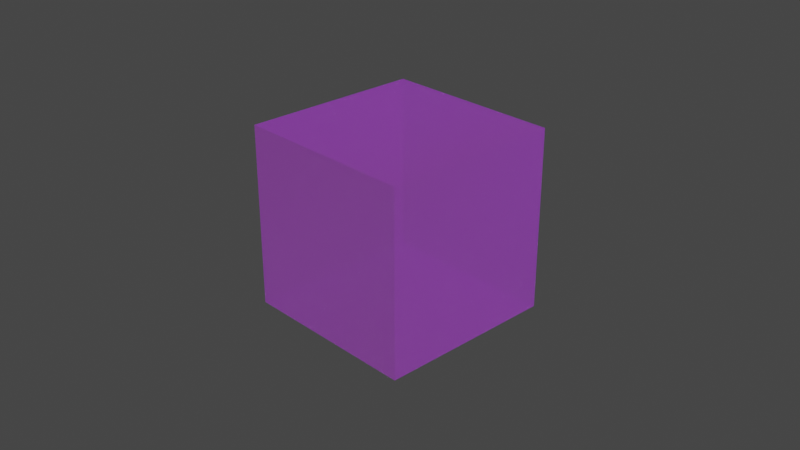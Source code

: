 # Source: 32_webp_mode_auto_with_fallback_and_create_webp.blend  (saved by Blender 4.0.25; exported with 4.5.12 LTS)
import bpy
from mathutils import Matrix  # noqa: F401  (used for matrix-valued properties, if any)

bpy.ops.wm.read_factory_settings(use_empty=True)
scene = bpy.context.scene
scene.name = 'Scene'

# ---- collections
col_collection = bpy.data.collections.new('Collection'); scene.collection.children.link(col_collection)

# ---- images (referenced by path relative to the original .blend; pixels are not part of the script)
import os
ASSET_DIR = os.environ.get("B2B_ASSET_DIR", "")  # directory of the original .blend (textures are referenced by path, not embedded)
HERE = os.path.dirname(os.path.abspath(__file__))  # packed textures are extracted next to this script under _unpacked/

def load_image(name, relpath, width, height, colorspace="sRGB"):
    """Load a texture the original file referenced (path relative to the .blend, or extracted next to this script)."""
    p = next((c for c in (os.path.join(HERE, relpath), os.path.join(ASSET_DIR, relpath)) if relpath and os.path.exists(c)), "")
    if p:
        img = bpy.data.images.load(p, check_existing=True)
        img.name = name
    else:  # same state as the original file: an image datablock whose file is absent (Cycles renders it pink)
        img = bpy.data.images.new(name, width, height)
        img.source = "FILE"
        img.filepath = "//" + (relpath or name)
    img.colorspace_settings.name = colorspace
    return img
img_untitled_001 = load_image('Untitled.001', '', 1024, 1024, 'sRGB')
img_untitled_004 = load_image('Untitled.004', '', 1024, 1024, 'sRGB')
img_untitled_005 = load_image('Untitled.005', '', 1024, 1024, 'sRGB')
img_untitled_webp = load_image('Untitled.webp', 'Untitled.webp', 1024, 1024, 'sRGB')
img_untitled_002 = load_image('Untitled.002', '', 1024, 1024, 'sRGB')
img_untitled_008 = load_image('Untitled.008', '', 1024, 1024, 'sRGB')
img_untitled_006 = load_image('Untitled.006', '', 1024, 1024, 'sRGB')
img_untitled_007 = load_image('Untitled.007', '', 1024, 1024, 'sRGB')
img_untitled_003 = load_image('Untitled.003', '', 1024, 1024, 'sRGB')
img_untitled_009 = load_image('Untitled.009', '', 1024, 1024, 'sRGB')

# ---- materials (node trees are filled in below, after node groups)
mat_material = bpy.data.materials.new('Material')
mat_material.surface_render_method = 'BLENDED'
mat_material.blend_method = 'BLEND'
mat_material.alpha_threshold = 0.0
mat_material.roughness = 0.5
mat_material.line_color = (0.0, 0.0, 0.0, 1.0)

# ---- node groups
ng_gltf_material_output = bpy.data.node_groups.new('glTF Material Output', 'ShaderNodeTree')
_s = ng_gltf_material_output.interface.new_socket(name='Occlusion', in_out='INPUT', socket_type='NodeSocketFloat')
_s = ng_gltf_material_output.interface.new_socket(name='Thickness', in_out='INPUT', socket_type='NodeSocketFloat')
_s = ng_gltf_material_output.interface.new_socket(name='Specular', in_out='INPUT', socket_type='NodeSocketFloat')
_s.default_value = 1.0
_s = ng_gltf_material_output.interface.new_socket(name='Specular Color', in_out='INPUT', socket_type='NodeSocketColor')
_s.default_value = (1.0, 1.0, 1.0, 1.0)
_N = ng_gltf_material_output.nodes; _L = ng_gltf_material_output.links
n0 = _N.new('NodeGroupOutput'); n0.name = 'Group Output'; n0.location = (0, 0)
n1 = _N.new('NodeGroupInput'); n1.name = 'Group Input'; n1.location = (-200, 0)
n0.is_active_output = True

# ---- material node trees
mat_material.use_nodes = True; mat_material.node_tree.nodes.clear()
_N = mat_material.node_tree.nodes; _L = mat_material.node_tree.links
n0 = _N.new('NodeFrame'); n0.name = 'Frame.001'; n0.location = (-966, -928)
n0.width = 955
n1 = _N.new('NodeFrame'); n1.name = 'Frame.003'; n1.location = (-845, -225)
n1.width = 788
n2 = _N.new('NodeFrame'); n2.name = 'Frame.006'; n2.location = (-637, 1497)
n2.width = 787
n3 = _N.new('NodeFrame'); n3.name = 'Frame.005'; n3.location = (-859, 719)
n3.width = 658
n4 = _N.new('NodeFrame'); n4.name = 'Frame.004'; n4.location = (-943, 210)
n4.width = 751
n5 = _N.new('NodeFrame'); n5.name = 'Frame.007'; n5.location = (-590, -1650)
n5.width = 740
n6 = _N.new('NodeFrame'); n6.name = 'Frame'; n6.location = (-510, -2015)
n6.width = 576
n7 = _N.new('NodeFrame'); n7.name = 'Frame.002'; n7.location = (-791, -550)
n7.width = 586
n8 = _N.new('ShaderNodeBsdfPrincipled'); n8.name = 'Principled BSDF'; n8.location = (249, 300)
n8.distribution = 'GGX'
n8.subsurface_method = 'RANDOM_WALK_SKIN'
n8.inputs[3].default_value = 1.45
n8.inputs[10].default_value = 0.0
n8.inputs[13].default_value = 0.0
n8.inputs[21].default_value = 1.2
n8.inputs[28].default_value = 1.0
n9 = _N.new('ShaderNodeGroup'); n9.name = 'Group'; n9.location = (448, -1254)
n9.node_tree = ng_gltf_material_output
n10 = _N.new('ShaderNodeMath'); n10.name = 'Math.005'; n10.location = (775, -223)
n10.operation = 'MULTIPLY'
n10.inputs[1].default_value = 0.2
n11 = _N.new('ShaderNodeTexImage'); n11.name = 'Image Texture.001'; n11.location = (30, -238)
n11.image = img_untitled_001
n12 = _N.new('ShaderNodeMath'); n12.name = 'Math.008'; n12.location = (618, -30)
n12.operation = 'MULTIPLY'
n12.inputs[1].default_value = 0.36
n13 = _N.new('ShaderNodeSeparateColor'); n13.name = 'Separate Color.002'; n13.location = (376, -55)
n14 = _N.new('ShaderNodeBsdfSheen'); n14.name = 'Velvet BSDF'; n14.location = (617, -594)
n14.distribution = 'ASHIKHMIN'
n15 = _N.new('ShaderNodeMix'); n15.name = 'Mix.008'; n15.location = (377, -61)
n15.data_type = 'RGBA'
n15.blend_type = 'MULTIPLY'
n15.inputs[0].default_value = 1.0
n15.inputs[7].default_value = (0.1, 0.2, 0.3, 1.0)
n16 = _N.new('ShaderNodeTexImage'); n16.name = 'Image Texture.004'; n16.location = (41, -30)
n16.image = img_untitled_004
n17 = _N.new('ShaderNodeTexImage'); n17.name = 'Image Texture.005'; n17.location = (30, -362)
n17.image = img_untitled_005
n18 = _N.new('ShaderNodeMath'); n18.name = 'Math'; n18.location = (392, -500)
n18.operation = 'MULTIPLY'
n19 = _N.new('ShaderNodeMath'); n19.name = 'Math.001'; n19.location = (477, -296)
n19.operation = 'MULTIPLY'
n19.inputs[1].default_value = 0.123
n20 = _N.new('ShaderNodeMix'); n20.name = 'Mix'; n20.location = (488, -30)
n20.data_type = 'RGBA'
n20.blend_type = 'MULTIPLY'
n20.inputs[0].default_value = 1.0
n20.inputs[7].default_value = (0.5, 0.6, 0.7, 1.0)
n21 = _N.new('ShaderNodeTexImage'); n21.name = 'Image Texture'; n21.location = (30, -67)
n21.image = img_untitled_webp
n22 = _N.new('ShaderNodeMath'); n22.name = 'Math.003'; n22.location = (575, -225)
n22.operation = 'MULTIPLY'
n22.inputs[1].default_value = 0.345
n23 = _N.new('ShaderNodeSeparateColor'); n23.name = 'Separate Color'; n23.location = (356, -44)
n24 = _N.new('ShaderNodeMath'); n24.name = 'Math.002'; n24.location = (581, -30)
n24.operation = 'MULTIPLY'
n24.inputs[1].default_value = 0.234
n25 = _N.new('ShaderNodeTexImage'); n25.name = 'Image Texture.002'; n25.location = (30, -74)
n25.image = img_untitled_002
n26 = _N.new('ShaderNodeOutputMaterial'); n26.name = 'Material Output'; n26.location = (1057, 328)
n27 = _N.new('ShaderNodeAddShader'); n27.name = 'Add Shader'; n27.location = (617, 358)
n28 = _N.new('ShaderNodeAddShader'); n28.name = 'Add Shader.001'; n28.location = (837, 327)
n29 = _N.new('ShaderNodeVolumeAbsorption'); n29.name = 'Volume Absorption'; n29.location = (616, 212)
n30 = _N.new('ShaderNodeMath'); n30.name = 'Math.009'; n30.location = (570, -30)
n30.operation = 'MULTIPLY'
n30.inputs[1].default_value = 0.9
n31 = _N.new('ShaderNodeTexImage'); n31.name = 'Image Texture.009'; n31.location = (30, -66)
n31.image = img_untitled_008
n32 = _N.new('ShaderNodeSeparateColor'); n32.name = 'Separate Color.003'; n32.location = (365, -70)
n33 = _N.new('ShaderNodeTexImage'); n33.name = 'Image Texture.006'; n33.location = (30, -57)
n33.image = img_untitled_006
n34 = _N.new('ShaderNodeMath'); n34.name = 'Math.007'; n34.location = (402, -30)
n34.operation = 'MULTIPLY'
n34.inputs[1].default_value = 0.25
n35 = _N.new('ShaderNodeMix'); n35.name = 'Mix.006'; n35.location = (406, -249)
n35.data_type = 'RGBA'
n35.blend_type = 'MULTIPLY'
n35.inputs[0].default_value = 1.0
n35.inputs[7].default_value = (0.7, 0.6, 0.5, 1.0)
n36 = _N.new('ShaderNodeTexImage'); n36.name = 'Image Texture.007'; n36.location = (43, -376)
n36.image = img_untitled_007
n37 = _N.new('ShaderNodeMath'); n37.name = 'Math.006'; n37.location = (785, -30)
n37.operation = 'MULTIPLY'
n37.inputs[1].default_value = 0.3
n38 = _N.new('ShaderNodeSeparateColor'); n38.name = 'Separate Color.001'; n38.location = (452, -387)
n39 = _N.new('ShaderNodeTexImage'); n39.name = 'Image Texture.003'; n39.location = (30, -61)
n39.image = img_untitled_003
n40 = _N.new('ShaderNodeMix'); n40.name = 'Mix.005'; n40.location = (416, -30)
n40.data_type = 'RGBA'
n40.blend_type = 'MULTIPLY'
n40.inputs[0].default_value = 1.0
n40.inputs[7].default_value = (0.4, 0.5, 0.6, 1.0)
n41 = _N.new('ShaderNodeTexImage'); n41.name = 'Image Texture.008'; n41.location = (30, -66)
n41.image = img_untitled_009
n10.parent = n0
n11.parent = n0
n12.parent = n1
n13.parent = n1
n14.parent = n2
n15.parent = n2
n16.parent = n2
n17.parent = n2
n18.parent = n2
n19.parent = n3
n20.parent = n3
n21.parent = n3
n22.parent = n4
n23.parent = n4
n24.parent = n4
n25.parent = n4
n30.parent = n5
n31.parent = n5
n32.parent = n5
n33.parent = n6
n34.parent = n6
n35.parent = n6
n36.parent = n6
n37.parent = n0
n38.parent = n0
n39.parent = n7
n40.parent = n7
n41.parent = n1
_L.new(n28.outputs[0], n26.inputs[0])
_L.new(n21.outputs[0], n20.inputs[6])
_L.new(n20.outputs[2], n8.inputs[0])
_L.new(n38.outputs[0], n9.inputs[0])
_L.new(n19.outputs[0], n8.inputs[4])
_L.new(n24.outputs[0], n8.inputs[19])
_L.new(n25.outputs[0], n23.inputs[0])
_L.new(n22.outputs[0], n8.inputs[20])
_L.new(n40.outputs[2], n8.inputs[27])
_L.new(n39.outputs[0], n40.inputs[6])
_L.new(n11.outputs[0], n38.inputs[0])
_L.new(n37.outputs[0], n8.inputs[2])
_L.new(n10.outputs[0], n8.inputs[1])
_L.new(n8.outputs[0], n27.inputs[1])
_L.new(n14.outputs[0], n27.inputs[0])
_L.new(n15.outputs[2], n14.inputs[0])
_L.new(n16.outputs[0], n15.inputs[6])
_L.new(n18.outputs[0], n14.inputs[1])
_L.new(n17.outputs[1], n18.inputs[0])
_L.new(n21.outputs[1], n19.inputs[0])
_L.new(n23.outputs[0], n24.inputs[0])
_L.new(n23.outputs[1], n22.inputs[0])
_L.new(n38.outputs[2], n10.inputs[0])
_L.new(n38.outputs[1], n37.inputs[0])
_L.new(n34.outputs[0], n9.inputs[2])
_L.new(n33.outputs[1], n34.inputs[0])
_L.new(n35.outputs[2], n9.inputs[3])
_L.new(n36.outputs[0], n35.inputs[6])
_L.new(n41.outputs[0], n13.inputs[0])
_L.new(n13.outputs[0], n12.inputs[0])
_L.new(n12.outputs[0], n8.inputs[18])
_L.new(n27.outputs[0], n28.inputs[0])
_L.new(n29.outputs[0], n28.inputs[1])
_L.new(n30.outputs[0], n9.inputs[1])
_L.new(n31.outputs[0], n32.inputs[0])
_L.new(n32.outputs[1], n30.inputs[0])
n26.is_active_output = True

# ---- world
world_world = bpy.data.worlds.new('World'); scene.world = world_world
world_world.use_nodes = True; world_world.node_tree.nodes.clear()
_N = world_world.node_tree.nodes; _L = world_world.node_tree.links
n0 = _N.new('ShaderNodeOutputWorld'); n0.name = 'World Output'; n0.location = (300, 300)
n1 = _N.new('ShaderNodeBackground'); n1.name = 'Background'; n1.location = (10, 300)
n1.inputs[0].default_value = (0.05088, 0.05088, 0.05088, 1.0)
_L.new(n1.outputs[0], n0.inputs[0])
n0.is_active_output = True
world_world.color = (0.05088, 0.05088, 0.05088)
world_world.use_sun_shadow = False
world_world.sun_shadow_jitter_overblur = 0.0

# ---- cameras
cam_camera = bpy.data.cameras.new('Camera')
cam_camera.clip_end = 100.0
cam_camera.ortho_scale = 7.314

# ---- lights
light_light = bpy.data.lights.new('Light', 'POINT')
light_light.transmission_factor = 0.0
light_light.use_soft_falloff = False
light_light.energy = 1000.0
light_light.shadow_soft_size = 0.1
light_light.shadow_maximum_resolution = 0.006
light_light.use_absolute_resolution = True

# ---- meshes
me_cube = bpy.data.meshes.new('Cube')
me_cube.from_pydata([(1.0, 1.0, 1.0), (1.0, 1.0, -1.0), (1.0, -1.0, 1.0), (1.0, -1.0, -1.0), (-1.0, 1.0, 1.0), (-1.0, 1.0, -1.0), (-1.0, -1.0, 1.0), (-1.0, -1.0, -1.0)], [], [(0, 4, 6, 2), (3, 2, 6, 7), (7, 6, 4, 5), (5, 1, 3, 7), (1, 0, 2, 3), (5, 4, 0, 1)])
_uv = me_cube.uv_layers.new(name='UVMap')
_uv.uv.foreach_set('vector', [0.625, 0.5, 0.875, 0.5, 0.875, 0.75, 0.625, 0.75, 0.375, 0.75, 0.625, 0.75, 0.625, 1.0, 0.375, 1.0, 0.375, 0.0, 0.625, 0.0, 0.625, 0.25, 0.375, 0.25, 0.125, 0.5, 0.375, 0.5, 0.375, 0.75, 0.125, 0.75, 0.375, 0.5, 0.625, 0.5, 0.625, 0.75, 0.375, 0.75, 0.375, 0.25, 0.625, 0.25, 0.625, 0.5, 0.375, 0.5])
me_cube.materials.append(mat_material)
me_cube.use_mirror_vertex_groups = False
me_cube.update()

# ---- objects
ob_cube = bpy.data.objects.new('Cube', me_cube)
ob_light = bpy.data.objects.new('Light', light_light)
ob_camera = bpy.data.objects.new('Camera', cam_camera)

# ---- transforms, parenting, visibility, modifiers, constraints
ob_cube.location = (0.0, 0.0, 0.0)
ob_cube.lock_rotations_4d = False
ob_cube.empty_display_type = 'ARROWS'
ob_cube.lineart.crease_threshold = 0.0
ob_light.location = (4.076, 1.005, 5.904)
ob_light.rotation_euler = (0.6503, 0.05522, 1.866)
ob_light.lock_rotations_4d = False
ob_light.empty_display_type = 'ARROWS'
ob_light.color = (0.0, 0.0, 0.0, 0.0)
ob_light.lineart.crease_threshold = 0.0
ob_camera.location = (7.359, -6.926, 4.958)
ob_camera.rotation_euler = (1.109, 0.0, 0.8149)
ob_camera.lock_rotations_4d = False
ob_camera.empty_display_type = 'ARROWS'
ob_camera.color = (0.0, 0.0, 0.0, 0.0)
ob_camera.display_type = 'WIRE'
ob_camera.lineart.crease_threshold = 0.0

# ---- collection membership
col_collection.objects.link(ob_cube)
col_collection.objects.link(ob_light)
col_collection.objects.link(ob_camera)

# ---- scene / render settings (as saved in the file)
scene.camera = ob_camera
scene.frame_start = 1; scene.frame_end = 250; scene.frame_set(1)
scene.render.engine = 'CYCLES'
scene.cycles.sampling_pattern = 'TABULATED_SOBOL'
scene.cycles.use_light_tree = False
scene.view_settings.view_transform = 'Filmic'
bpy.context.view_layer.update()
